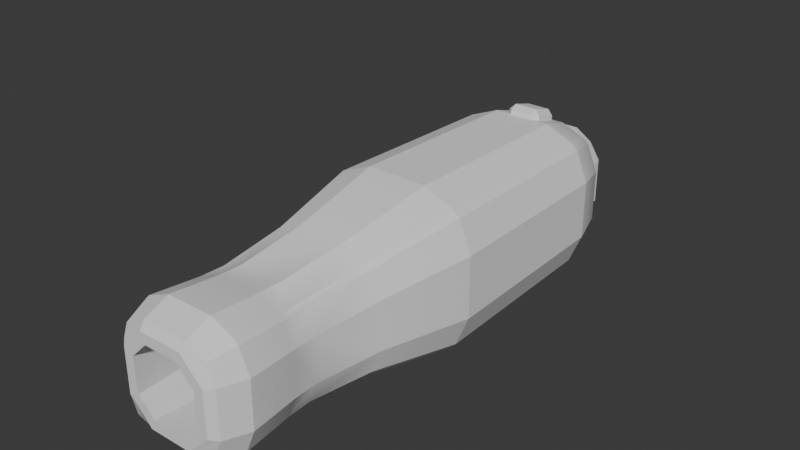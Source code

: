 # Source: cannonbody.blend  (saved by Blender 4.1.24; exported with 4.5.12 LTS)
import bpy
from mathutils import Matrix  # noqa: F401  (used for matrix-valued properties, if any)

bpy.ops.wm.read_factory_settings(use_empty=True)
scene = bpy.context.scene
scene.name = 'Scene'

# ---- collections
col_collection = bpy.data.collections.new('Collection'); scene.collection.children.link(col_collection)

# ---- world
world_world = bpy.data.worlds.new('World'); scene.world = world_world
world_world.use_nodes = True; world_world.node_tree.nodes.clear()
_N = world_world.node_tree.nodes; _L = world_world.node_tree.links
n0 = _N.new('ShaderNodeOutputWorld'); n0.name = 'World Output'; n0.location = (300, 300)
n1 = _N.new('ShaderNodeBackground'); n1.name = 'Background'; n1.location = (10, 300)
n1.inputs[0].default_value = (0.05088, 0.05088, 0.05088, 1.0)
_L.new(n1.outputs[0], n0.inputs[0])
n0.is_active_output = True
world_world.color = (0.05088, 0.05088, 0.05088)
world_world.use_sun_shadow = False
world_world.sun_shadow_jitter_overblur = 0.0

# ---- meshes
me_cube_002 = bpy.data.meshes.new('Cube.002')
me_cube_002.from_pydata([(2.595, -0.02092, 2.373), (3.093, -0.02092, 1.17), (2.373, -0.02092, 2.595), (1.17, -0.02092, 3.093), (2.595, -0.02092, -2.373), (3.093, -0.02092, -1.17), (2.373, -0.02092, -2.595), (1.17, -0.02092, -3.093), (-2.595, -0.02092, 2.373), (-3.093, -0.02092, 1.17), (-2.373, -0.02092, 2.595), (-1.17, -0.02092, 3.093), (-2.595, -0.02092, -2.373), (-3.093, -0.02092, -1.17), (-2.373, -0.02092, -2.595), (-1.17, -0.02092, -3.093), (-1.781, -8.936, -1.948), (-0.8783, -8.936, -2.322), (-0.8783, -9.839, -1.948), (-1.649, -9.897, -1.649), (-0.6855, -10.06, -1.298), (-1.297, -10.06, -0.6836), (-0.9472, -10.03, -1.062), (-1.948, -8.936, -1.781), (-1.948, -9.839, -0.8783), (-2.322, -8.936, -0.8783), (-1.297, -10.06, 0.6552), (-0.6741, -10.06, 1.278), (-0.8783, -9.839, 1.948), (-0.8783, -8.936, 2.322), (-1.781, -8.936, 1.948), (-1.632, -9.897, 1.56), (-1.948, -9.839, 0.8783), (-1.948, -8.936, 1.781), (-2.322, -8.936, 0.8783), (-0.8783, 9.839, -1.948), (-0.7494, 9.252, -1.981), (-1.591, 9.252, -1.591), (-1.471, 10.01, 1.437), (-1.981, 9.252, -0.7494), (-1.948, 9.839, -0.8783), (-0.8783, 10.01, -1.781), (-1.781, 10.01, -0.8783), (-0.8783, 10.38, -0.8783), (-1.591, 9.252, 1.591), (-0.7494, 9.252, 1.981), (-0.8783, 9.839, 1.948), (1.515, 9.839, 1.532), (-0.8783, 10.01, 1.781), (-0.8783, 10.38, 0.8783), (-1.781, 10.01, 0.8783), (-1.948, 9.839, 0.8783), (-1.981, 9.252, 0.7494), (0.8783, -9.839, -1.948), (0.8783, -8.936, -2.322), (1.781, -8.936, -1.948), (1.649, -9.897, -1.649), (1.948, -8.936, -1.781), (2.322, -8.936, -0.8783), (1.948, -9.839, -0.8783), (0.6561, -10.06, -1.298), (1.279, -10.06, -0.675), (1.781, -8.936, 1.948), (0.8783, -8.936, 2.322), (0.8783, -9.839, 1.948), (1.687, -9.865, 1.615), (0.6561, -10.06, 1.278), (1.279, -10.06, 0.6552), (1.948, -8.936, 1.781), (1.948, -9.839, 0.8783), (2.322, -8.936, 0.8783), (1.591, 9.252, -1.591), (0.7494, 9.252, -1.981), (0.8783, 9.839, -1.948), (-1.555, 9.839, 1.521), (0.8783, 10.01, -1.781), (0.8783, 10.38, -0.8783), (1.781, 10.01, -0.8783), (1.948, 9.839, -0.8783), (1.981, 9.252, -0.7494), (0.8783, 9.839, 1.948), (0.7494, 9.252, 1.981), (1.591, 9.252, 1.591), (1.432, 10.01, 1.449), (1.981, 9.252, 0.7494), (1.948, 9.839, 0.8783), (0.8783, 10.01, 1.781), (1.781, 10.01, 0.8783), (0.8783, 10.38, 0.8783), (1.116, 7.24, 2.95), (2.263, 7.24, -2.475), (-2.95, 7.24, 1.116), (-2.263, 7.24, 2.475), (-1.116, 7.24, -2.95), (-2.475, 7.24, -2.263), (2.475, 7.24, 2.263), (2.95, 7.24, -1.116), (-2.263, 7.24, -2.475), (-2.95, 7.24, -1.116), (-1.116, 7.24, 2.95), (-2.475, 7.24, 2.263), (1.116, 7.24, -2.95), (2.475, 7.24, -2.263), (2.263, 7.24, 2.475), (2.95, 7.24, 1.116), (-1.215, -10.03, -1.333), (-0.8318, -10.06, -1.679), (-1.678, -10.06, -0.8327), (-0.8318, -10.06, 1.659), (-1.678, -10.06, 0.8129), (0.8137, -10.06, -1.679), (1.66, -10.06, -0.8327), (1.66, -10.06, 0.8129), (0.8137, -10.06, 1.659), (-1.252, 8.906, -1.427), (-0.8925, 8.859, -1.751), (-1.731, 8.859, -0.9086), (-0.877, 8.86, 1.783), (-1.731, 8.859, 0.928), (0.9479, 8.859, -1.751), (1.802, 8.86, -0.8968), (1.802, 8.861, 0.928), (0.9479, 8.861, 1.783), (1.285, 1.35, -2.259), (-1.146, 1.349, -2.259), (2.413, 1.351, -1.13), (-1.62, 1.411, -1.831), (-1.125, 1.351, 2.408), (1.285, 1.352, 2.408), (-2.253, 1.349, -1.146), (-2.253, 1.35, 1.28), (2.413, 1.352, 1.28), (1.302, 5.264, -2.288), (2.444, 5.265, -1.146), (-1.136, 5.265, 2.435), (-2.278, 5.263, -1.162), (-1.157, 5.263, -2.288), (-1.637, 5.326, -1.855), (1.302, 5.266, 2.435), (-2.278, 5.264, 1.293), (2.444, 5.266, 1.293), (-1.05, -3.623, -2.054), (-1.479, -3.566, -1.666), (1.152, -3.62, 2.173), (-2.053, -3.622, 1.151), (2.174, -3.62, 1.151), (1.152, -3.622, -2.054), (2.174, -3.621, -1.032), (-1.031, -3.621, 2.173), (-2.053, -3.623, -1.046), (-0.8724, 7.725, 2.658), (-0.8724, 5.276, 2.706), (1.146, 7.725, 2.658), (1.146, 5.276, 2.706), (-2.563, 8.604, 0.9696), (-2.563, 8.604, -0.9696), (1.966, 8.604, -2.151), (2.151, 8.604, -1.966), (-1.966, 8.604, 2.151), (-2.151, 8.604, 1.966), (-2.151, 8.604, -1.966), (-0.9696, 8.604, 2.563), (0.9696, 8.604, -2.563), (2.563, 8.604, 0.9696), (2.151, 8.604, 1.966), (1.966, 8.604, 2.151), (-0.9696, 8.604, -2.563), (0.9696, 8.604, 2.563), (2.563, 8.604, -0.9696), (-1.966, 8.604, -2.151), (1.665, -7.166, 1.82), (1.82, -7.166, 1.665), (0.8208, -7.166, -2.17), (-0.8208, -7.166, -2.17), (-0.8208, -7.166, 2.17), (0.8208, -7.166, 2.17), (2.17, -7.166, 0.8208), (2.17, -7.166, -0.8208), (-1.665, -7.166, -1.82), (-2.17, -7.166, 0.8208), (-1.82, -7.166, 1.665), (1.82, -7.166, -1.665), (-1.82, -7.166, -1.665), (1.665, -7.166, -1.82), (-1.665, -7.166, 1.82), (-2.17, -7.166, -0.8208), (2.011, -3.595, 1.839), (-0.9068, -3.595, -2.397), (0.9068, -3.595, 2.397), (2.397, -3.595, -0.9068), (-1.839, -3.595, -2.011), (-2.011, -3.595, 1.839), (2.011, -3.595, -1.839), (-2.011, -3.595, -1.839), (-2.397, -3.595, -0.9068), (1.839, -3.595, 2.011), (0.9068, -3.595, -2.397), (-0.9068, -3.595, 2.397), (2.397, -3.595, 0.9068), (-2.397, -3.595, 0.9068), (1.839, -3.595, -2.011), (-1.839, -3.595, 2.011), (1.509, 9.839, -1.492), (1.426, 10.01, -1.409), (-1.517, 9.839, -1.474), (-1.433, 10.01, -1.391), (-2.139, -6.216, -0.8092), (-1.795, -6.216, -1.641), (1.795, -6.216, -1.641), (-1.795, -6.216, 1.641), (-1.641, -6.216, -1.795), (2.139, -6.216, -0.8092), (0.8092, -6.216, 2.139), (-0.8092, -6.216, -2.139), (1.795, -6.216, 1.641), (-1.641, -6.216, 1.795), (1.641, -6.216, -1.795), (-2.139, -6.216, 0.8092), (2.139, -6.216, 0.8092), (-0.8092, -6.216, 2.139), (0.8092, -6.216, -2.139), (1.641, -6.216, 1.795), (-0.6411, 7.233, 4.558), (-0.6411, 7.235, 4.555), (-0.6387, 7.232, 4.556), (-0.6409, 7.514, 5.514), (-0.6409, 7.51, 5.512), (-0.6378, 7.511, 5.515), (-0.6409, 8.331, 4.235), (-0.6378, 8.33, 4.232), (-0.6409, 8.327, 4.233), (-0.6411, 8.608, 5.189), (-0.6411, 8.607, 5.192), (-0.6387, 8.609, 5.191), (0.7012, 7.233, 4.558), (0.6988, 7.232, 4.556), (0.7012, 7.235, 4.555), (0.701, 7.51, 5.512), (0.701, 7.514, 5.514), (0.6979, 7.511, 5.515), (0.701, 8.331, 4.235), (0.701, 8.327, 4.233), (0.6979, 8.33, 4.232), (0.7012, 8.608, 5.189), (0.6988, 8.609, 5.191), (0.7012, 8.607, 5.192), (-0.4882, 7.375, 2.627), (-0.4882, 7.221, 2.903), (-0.7117, 7.436, 2.842), (-0.4882, 7.28, 3.109), (-0.4882, 7.556, 3.263), (-0.7117, 7.495, 3.048), (-0.4882, 8.273, 2.372), (-0.7117, 8.333, 2.587), (-0.4882, 8.548, 2.526), (-0.4882, 8.453, 3.008), (-0.4882, 8.607, 2.732), (-0.7117, 8.392, 2.793), (0.3922, 7.375, 2.627), (0.6156, 7.436, 2.842), (0.3922, 7.221, 2.903), (0.3922, 7.556, 3.263), (0.3922, 7.28, 3.109), (0.6156, 7.495, 3.048), (0.3922, 8.273, 2.372), (0.3922, 8.548, 2.526), (0.6156, 8.333, 2.587), (0.3922, 8.453, 3.008), (0.6156, 8.392, 2.793), (0.3922, 8.607, 2.732)], [], [(155, 154, 52, 39), (170, 62, 68, 171), (73, 35, 41, 75), (32, 109, 108, 28, 31), (173, 172, 54, 17), (64, 28, 108, 113), (50, 42, 40, 51), (46, 80, 86, 48), (156, 71, 157), (85, 78, 77, 87), (97, 14, 12, 94), (175, 174, 29, 63), (43, 49, 88, 76), (112, 111, 59, 69), (177, 176, 70, 58), (107, 109, 32, 24), (158, 44, 159), (18, 53, 110, 106), (16, 17, 18, 19), (23, 19, 24, 25), (28, 29, 30, 31), (32, 31, 33, 34), (53, 54, 55, 56), (57, 58, 59, 56), (62, 63, 64, 65), (68, 65, 69, 70), (23, 16, 19), (18, 106, 105, 19), (107, 24, 19, 105), (30, 33, 31), (55, 57, 56), (68, 62, 65), (173, 17, 16, 178), (155, 39, 37, 160), (34, 25, 24, 32), (161, 45, 44, 158), (179, 34, 33, 180), (49, 43, 42, 50), (39, 52, 51, 40), (72, 36, 35, 73), (43, 76, 75, 41), (45, 81, 80, 46), (88, 49, 48, 86), (84, 79, 78, 85), (76, 88, 87, 77), (162, 72, 71, 156), (177, 58, 57, 181), (175, 63, 62, 170), (163, 84, 82, 164), (58, 70, 69, 59), (17, 54, 53, 18), (63, 29, 28, 64), (178, 16, 23, 182), (198, 1, 0, 186), (89, 3, 2, 103), (96, 5, 4, 102), (196, 7, 6, 200), (91, 9, 8, 100), (197, 11, 10, 201), (194, 13, 12, 193), (93, 15, 14, 97), (201, 10, 8, 191), (96, 104, 1, 5), (89, 99, 11, 3), (200, 6, 4, 192), (93, 101, 7, 15), (103, 2, 0, 95), (194, 199, 9, 13), (165, 103, 95, 164), (166, 162, 101, 93), (167, 161, 99, 89), (168, 163, 104, 96), (166, 93, 97, 169), (154, 91, 100, 159), (168, 96, 102, 157), (167, 89, 103, 165), (1, 104, 95, 0), (7, 101, 90, 6), (11, 99, 92, 10), (13, 98, 94, 12), (10, 92, 100, 8), (169, 97, 94, 160), (6, 90, 102, 4), (13, 9, 91, 98), (136, 132, 119, 115), (65, 64, 113, 112, 69), (56, 59, 111, 110, 53), (20, 22, 105, 106), (22, 21, 107, 105), (26, 27, 108, 109), (61, 60, 110, 111), (21, 26, 109, 107), (67, 61, 111, 112), (60, 20, 106, 110), (27, 66, 113, 108), (66, 67, 112, 113), (115, 119, 120, 121, 122, 117, 118, 116, 114), (132, 133, 120, 119), (137, 136, 115, 114), (138, 134, 117, 122), (139, 135, 116, 118), (135, 137, 114, 116), (140, 138, 122, 121), (133, 140, 121, 120), (134, 139, 118, 117), (148, 144, 130, 127), (147, 145, 131, 125), (145, 143, 128, 131), (149, 142, 126, 129), (144, 149, 129, 130), (143, 148, 127, 128), (142, 141, 124, 126), (146, 147, 125, 123), (141, 146, 123, 124), (127, 130, 139, 134), (125, 131, 140, 133), (131, 128, 138, 140), (129, 126, 137, 135), (130, 129, 135, 139), (128, 127, 134, 138), (126, 124, 136, 137), (123, 125, 133, 132), (124, 123, 132, 136), (20, 60, 146, 141), (60, 61, 147, 146), (22, 20, 141, 142), (66, 27, 148, 143), (26, 21, 149, 144), (21, 22, 142, 149), (67, 66, 143, 145), (61, 67, 145, 147), (27, 26, 144, 148), (153, 151, 150, 152), (37, 169, 160), (81, 167, 165, 82), (79, 168, 157, 71), (52, 154, 159, 44), (36, 166, 169, 37), (79, 84, 163, 168), (81, 45, 161, 167), (36, 72, 162, 166), (82, 165, 164), (104, 163, 164, 95), (101, 162, 156, 90), (99, 161, 158, 92), (98, 155, 160, 94), (92, 158, 159, 100), (90, 156, 157, 102), (98, 91, 154, 155), (25, 34, 179, 185), (55, 183, 181, 57), (30, 184, 180, 33), (25, 185, 182, 23), (29, 174, 184, 30), (54, 172, 183, 55), (70, 176, 171, 68), (176, 218, 214, 171), (210, 178, 182, 207), (212, 175, 170, 221), (211, 177, 181, 208), (217, 179, 180, 209), (213, 173, 178, 210), (211, 218, 176, 177), (212, 219, 174, 175), (213, 220, 172, 173), (2, 195, 186, 0), (15, 7, 196, 187), (3, 11, 197, 188), (5, 1, 198, 189), (15, 187, 190, 14), (9, 199, 191, 8), (5, 189, 192, 4), (3, 188, 195, 2), (14, 190, 193, 12), (221, 170, 171, 214), (206, 217, 199, 194), (216, 200, 192, 208), (215, 201, 191, 209), (206, 194, 193, 207), (219, 197, 201, 215), (220, 196, 200, 216), (39, 40, 204, 37), (36, 37, 204, 35), (73, 202, 71, 72), (202, 78, 79, 71), (78, 202, 203, 77), (73, 75, 203, 202), (203, 75, 76), (77, 203, 76), (42, 43, 205), (41, 205, 43), (41, 35, 204, 205), (42, 205, 204, 40), (86, 83, 88), (87, 88, 83), (80, 47, 83, 86), (85, 87, 83, 47), (84, 85, 47, 82), (81, 82, 47, 80), (44, 45, 46, 74), (46, 48, 38, 74), (49, 38, 48), (50, 38, 49), (51, 74, 38, 50), (74, 51, 52, 44), (190, 210, 207, 193), (188, 212, 221, 195), (189, 211, 208, 192), (199, 217, 209, 191), (187, 213, 210, 190), (189, 198, 218, 211), (188, 197, 219, 212), (187, 196, 220, 213), (195, 221, 214, 186), (185, 179, 217, 206), (183, 216, 208, 181), (184, 215, 209, 180), (185, 206, 207, 182), (174, 219, 215, 184), (172, 220, 216, 183), (218, 198, 186, 214), (225, 226, 227), (231, 232, 233), (240, 241, 242), (222, 223, 224), (228, 229, 230), (234, 235, 236), (243, 244, 245), (237, 238, 239), (260, 262, 249, 247), (266, 268, 263, 259), (267, 255, 250, 261), (248, 251, 257, 253), (254, 256, 269, 265), (246, 247, 248), (249, 250, 251), (252, 253, 254), (255, 256, 257), (258, 259, 260), (261, 262, 263), (264, 265, 266), (267, 268, 269), (252, 246, 248, 253), (247, 249, 251, 248), (250, 255, 257, 251), (256, 254, 253, 257), (264, 252, 254, 265), (255, 267, 269, 256), (268, 266, 265, 269), (258, 264, 266, 259), (267, 261, 263, 268), (262, 260, 259, 263), (246, 258, 260, 247), (261, 250, 249, 262), (252, 264, 258, 246)])
me_cube_002.polygons.foreach_set('use_smooth', [1, 1, 1, 1, 1, 1, 1, 1, 1, 1, 1, 1, 1, 1, 1, 1, 1, 1, 1, 1, 1, 1, 1, 1, 1, 1, 1, 1, 1, 1, 1, 1, 1, 1, 1, 1, 1, 1, 1, 1, 1, 1, 1, 1, 1, 1, 1, 1, 1, 1, 1, 1, 1, 1, 1, 1, 1, 1, 1, 1, 1, 1, 1, 1, 1, 1, 1, 1, 1, 1, 1, 1, 1, 1, 1, 1, 1, 1, 1, 1, 1, 1, 1, 1, 1, 1, 1, 1, 1, 1, 1, 1, 1, 1, 1, 1, 1, 1, 1, 1, 1, 1, 1, 1, 1, 1, 1, 1, 1, 1, 1, 1, 1, 1, 1, 1, 1, 1, 1, 1, 1, 1, 1, 1, 1, 1, 1, 1, 1, 1, 1, 1, 1, 1, 1, 1, 1, 1, 1, 1, 1, 1, 1, 1, 1, 1, 1, 1, 1, 1, 1, 1, 1, 1, 1, 1, 1, 1, 1, 1, 1, 1, 1, 1, 1, 1, 1, 1, 1, 1, 1, 1, 1, 1, 1, 1, 1, 1, 1, 1, 1, 1, 1, 1, 1, 1, 1, 1, 1, 1, 1, 1, 1, 1, 1, 1, 1, 1, 1, 1, 1, 1, 1, 1, 1, 1, 1, 1, 1, 1, 1, 1, 1, 1, 1, 1, 1, 1, 1, 1, 1, 0, 0, 0, 0, 0, 0, 0, 0, 0, 0, 0, 0, 0, 0, 0, 0, 0, 0, 0, 0, 0, 0, 0, 0, 0, 0, 0, 0, 0, 0, 0, 0, 0, 0])
_k = set([(0, 1), (0, 2), (0, 95), (0, 186), (1, 5), (1, 104), (1, 198), (2, 3), (2, 103), (2, 195), (3, 11), (3, 89), (3, 188), (4, 5), (4, 6), (4, 102), (4, 192), (5, 96), (5, 189), (6, 7), (6, 90), (6, 200), (7, 15), (7, 101), (7, 196), (8, 9), (8, 10), (8, 100), (8, 191), (9, 13), (9, 91), (9, 199), (10, 11), (10, 92), (10, 201), (11, 99), (11, 197), (12, 13), (12, 14), (12, 94), (12, 193), (13, 98), (13, 194), (14, 15), (14, 97), (14, 190), (15, 93), (15, 187), (16, 17), (16, 19), (16, 23), (16, 178), (17, 18), (17, 54), (17, 173), (18, 19), (18, 53), (18, 106), (19, 23), (19, 24), (19, 105), (20, 22), (20, 60), (20, 106), (20, 141), (21, 22), (21, 26), (21, 107), (21, 149), (22, 105), (22, 142), (23, 25), (23, 182), (24, 25), (24, 32), (24, 107), (25, 34), (25, 185), (26, 27), (26, 144), (27, 66), (27, 148), (28, 29), (28, 31), (28, 64), (28, 108), (29, 30), (29, 63), (29, 174), (30, 31), (30, 33), (30, 184), (31, 32), (31, 33), (32, 34), (32, 109), (33, 34), (33, 180), (34, 179), (35, 36), (35, 41), (35, 73), (36, 37), (36, 72), (36, 166), (37, 39), (37, 160), (37, 169), (39, 40), (39, 52), (39, 155), (40, 42), (40, 51), (41, 43), (41, 75), (42, 43), (42, 50), (43, 49), (43, 76), (44, 45), (44, 52), (44, 158), (44, 159), (45, 46), (45, 81), (45, 161), (46, 48), (46, 80), (48, 49), (48, 86), (49, 50), (49, 88), (50, 51), (51, 52), (52, 154), (53, 54), (53, 56), (53, 110), (54, 55), (54, 172), (55, 56), (55, 57), (55, 183), (56, 57), (56, 59), (57, 58), (57, 181), (58, 59), (58, 70), (58, 177), (59, 69), (59, 111), (60, 61), (60, 146), (61, 67), (61, 147), (62, 63), (62, 65), (62, 68), (62, 170), (63, 64), (63, 175), (64, 65), (64, 113), (65, 68), (65, 69), (66, 67), (66, 143), (67, 145), (68, 70), (68, 171), (69, 70), (69, 112), (70, 176), (71, 72), (71, 79), (71, 156), (71, 157), (72, 73), (72, 162), (73, 75), (75, 76), (76, 77), (76, 88), (77, 78), (77, 87), (78, 79), (78, 85), (79, 84), (79, 168), (80, 81), (80, 86), (81, 82), (81, 167), (82, 84), (82, 164), (82, 165), (84, 85), (84, 163), (85, 87), (86, 88), (87, 88), (89, 99), (89, 103), (89, 167), (90, 101), (90, 102), (90, 156), (91, 98), (91, 100), (91, 154), (92, 99), (92, 100), (92, 158), (93, 97), (93, 101), (93, 166), (94, 97), (94, 98), (94, 160), (95, 103), (95, 104), (95, 164), (96, 102), (96, 104), (96, 168), (97, 169), (98, 155), (99, 161), (100, 159), (101, 162), (102, 157), (103, 165), (104, 163), (105, 106), (105, 107), (106, 110), (107, 109), (108, 109), (108, 113), (110, 111), (111, 112), (112, 113), (114, 115), (114, 116), (114, 137), (115, 119), (115, 136), (116, 118), (116, 135), (117, 118), (117, 122), (117, 134), (118, 139), (119, 120), (119, 132), (120, 121), (120, 133), (121, 122), (121, 140), (122, 138), (123, 124), (123, 125), (123, 132), (123, 146), (124, 126), (124, 136), (124, 141), (125, 131), (125, 133), (125, 147), (126, 129), (126, 137), (126, 142), (127, 128), (127, 130), (127, 134), (127, 148), (128, 131), (128, 138), (128, 143), (129, 130), (129, 135), (129, 149), (130, 139), (130, 144), (131, 140), (131, 145), (132, 133), (132, 136), (133, 140), (134, 138), (134, 139), (135, 137), (135, 139), (136, 137), (138, 140), (141, 142), (141, 146), (142, 149), (143, 145), (143, 148), (144, 148), (144, 149), (145, 147), (146, 147), (150, 151), (150, 152), (151, 153), (152, 153), (170, 221), (171, 214), (172, 220), (173, 213), (174, 219), (175, 212), (176, 218), (177, 211), (178, 210), (179, 217), (180, 209), (181, 208), (182, 207), (183, 216), (184, 215), (185, 206), (186, 214), (187, 213), (188, 212), (189, 211), (190, 210), (191, 209), (192, 208), (193, 207), (194, 206), (195, 221), (196, 220), (197, 219), (198, 218), (199, 217), (200, 216), (201, 215)])
me_cube_002.attributes.new('sharp_edge', 'BOOLEAN', 'EDGE').data.foreach_set('value', [ (min(e.vertices), max(e.vertices)) in _k for e in me_cube_002.edges])
_uv = me_cube_002.uv_layers.new(name='UVMap')
_uv.uv.foreach_set('vector', [0.4527, 0.2225, 0.5473, 0.2225, 0.5473, 0.2326, 0.4527, 0.2326, 0.634, 0.689, 0.634, 0.7326, 0.616, 0.7326, 0.616, 0.689, 0.2973, 0.5065, 0.2027, 0.5065, 0.2027, 0.5045, 0.2973, 0.5045, 0.5473, 0.006513, 0.5473, 0.004504, 0.5959, 0.004504, 0.6049, 0.006513, 0.599, 0.005816, 0.2027, 0.689, 0.2973, 0.689, 0.2973, 0.7326, 0.2027, 0.7326, 0.6049, 0.8277, 0.6049, 0.9223, 0.5959, 0.9223, 0.5959, 0.8277, 0.5473, 0.2746, 0.4527, 0.2746, 0.4527, 0.2636, 0.5473, 0.2636, 0.6049, 0.3277, 0.6049, 0.4223, 0.5959, 0.4223, 0.5959, 0.3277, 0.366, 0.5275, 0.384, 0.5174, 0.384, 0.5275, 0.5473, 0.4864, 0.4527, 0.4864, 0.4527, 0.4754, 0.5473, 0.4754, 0.1541, 0.5403, 0.1541, 0.6382, 0.1451, 0.6382, 0.1451, 0.5403, 0.7027, 0.689, 0.7973, 0.689, 0.7973, 0.7326, 0.7027, 0.7326, 0.4527, 0.3277, 0.5473, 0.3277, 0.5473, 0.4223, 0.4527, 0.4223, 0.5473, 0.7746, 0.4527, 0.7746, 0.4527, 0.7636, 0.5473, 0.7636, 0.4527, 0.689, 0.5473, 0.689, 0.5473, 0.7326, 0.4527, 0.7326, 0.4527, 0.004504, 0.5473, 0.004504, 0.5473, 0.006513, 0.4527, 0.006513, 0.6049, 0.2225, 0.5959, 0.2326, 0.5959, 0.2225, 0.2027, 0.7435, 0.2973, 0.7435, 0.2973, 0.7455, 0.2027, 0.7455, 0.1541, 0.7326, 0.2027, 0.7326, 0.2027, 0.7435, 0.151, 0.7442, 0.1451, 0.739, 0.1715, 0.7442, 0.1451, 0.7435, 0.125, 0.739, 0.6049, 0.006513, 0.625, 0.01102, 0.6049, 0.01102, 0.5785, 0.005816, 0.5473, 0.006513, 0.599, 0.005816, 0.5959, 0.01739, 0.5473, 0.01739, 0.2973, 0.739, 0.2973, 0.7326, 0.3258, 0.7326, 0.3258, 0.739, 0.3549, 0.739, 0.375, 0.739, 0.3549, 0.7435, 0.3285, 0.7442, 0.625, 0.7992, 0.625, 0.8277, 0.6049, 0.8277, 0.5901, 0.7992, 0.5758, 0.739, 0.5758, 0.7817, 0.5473, 0.7636, 0.5473, 0.739, 0.1451, 0.7326, 0.1541, 0.7326, 0.1715, 0.7442, 0.2027, 0.7435, 0.2027, 0.7455, 0.151, 0.7396, 0.151, 0.7442, 0.1541, 0.7455, 0.1451, 0.7435, 0.1715, 0.7442, 0.151, 0.7396, 0.6049, 0.01739, 0.5959, 0.01739, 0.5785, 0.005816, 0.3459, 0.739, 0.3549, 0.739, 0.349, 0.7442, 0.5959, 0.7701, 0.6049, 0.7791, 0.599, 0.7965, 0.2027, 0.689, 0.2027, 0.7326, 0.1541, 0.7326, 0.1541, 0.689, 0.125, 0.5275, 0.125, 0.5174, 0.1451, 0.5174, 0.1451, 0.5275, 0.5473, 0.01739, 0.4527, 0.01739, 0.4527, 0.006513, 0.5473, 0.006513, 0.625, 0.2225, 0.625, 0.2326, 0.6049, 0.2326, 0.6049, 0.2225, 0.5473, 0.06105, 0.5473, 0.01739, 0.5959, 0.01739, 0.5959, 0.06105, 0.5473, 0.3277, 0.4527, 0.3277, 0.4527, 0.2746, 0.5473, 0.2746, 0.4527, 0.2326, 0.5473, 0.2326, 0.5473, 0.2636, 0.4527, 0.2636, 0.2973, 0.5174, 0.2027, 0.5174, 0.2027, 0.5065, 0.2973, 0.5065, 0.2027, 0.5, 0.2973, 0.5, 0.2973, 0.5045, 0.2027, 0.5045, 0.625, 0.3277, 0.625, 0.4223, 0.6049, 0.4223, 0.6049, 0.3277, 0.5473, 0.4223, 0.5473, 0.3277, 0.5959, 0.3277, 0.5959, 0.4223, 0.5473, 0.5174, 0.4527, 0.5174, 0.4527, 0.4864, 0.5473, 0.4864, 0.4527, 0.4223, 0.5473, 0.4223, 0.5473, 0.4754, 0.4527, 0.4754, 0.2973, 0.5275, 0.2973, 0.5174, 0.366, 0.5174, 0.366, 0.5275, 0.4527, 0.689, 0.4527, 0.7326, 0.384, 0.7326, 0.384, 0.689, 0.7027, 0.689, 0.7027, 0.7326, 0.634, 0.7326, 0.634, 0.689, 0.5473, 0.5275, 0.5473, 0.5174, 0.616, 0.5174, 0.616, 0.5275, 0.4527, 0.7326, 0.5473, 0.7326, 0.5473, 0.7636, 0.4527, 0.7636, 0.2027, 0.7326, 0.2973, 0.7326, 0.2973, 0.7435, 0.2027, 0.7435, 0.625, 0.8277, 0.625, 0.9223, 0.6049, 0.9223, 0.6049, 0.8277, 0.1541, 0.689, 0.1541, 0.7326, 0.1451, 0.7326, 0.1451, 0.689, 0.5473, 0.6636, 0.5473, 0.6382, 0.616, 0.6382, 0.616, 0.6636, 0.7027, 0.5403, 0.7027, 0.6382, 0.634, 0.6382, 0.634, 0.5403, 0.4527, 0.5403, 0.4527, 0.6382, 0.384, 0.6382, 0.384, 0.5403, 0.2973, 0.6636, 0.2973, 0.6382, 0.366, 0.6382, 0.366, 0.6636, 0.5473, 0.2097, 0.5473, 0.1118, 0.5959, 0.1118, 0.5959, 0.2097, 0.625, 0.08641, 0.625, 0.1118, 0.6049, 0.1118, 0.6049, 0.08641, 0.125, 0.6636, 0.125, 0.6382, 0.1451, 0.6382, 0.1451, 0.6636, 0.2027, 0.5403, 0.2027, 0.6382, 0.1541, 0.6382, 0.1541, 0.5403, 0.6049, 0.08641, 0.6049, 0.1118, 0.5959, 0.1118, 0.5959, 0.08641, 0.4527, 0.5403, 0.5473, 0.5403, 0.5473, 0.6382, 0.4527, 0.6382, 0.7027, 0.5403, 0.7973, 0.5403, 0.7973, 0.6382, 0.7027, 0.6382, 0.366, 0.6636, 0.366, 0.6382, 0.384, 0.6382, 0.384, 0.6636, 0.2027, 0.5403, 0.2973, 0.5403, 0.2973, 0.6382, 0.2027, 0.6382, 0.634, 0.5403, 0.634, 0.6382, 0.616, 0.6382, 0.616, 0.5403, 0.4527, 0.08641, 0.5473, 0.08641, 0.5473, 0.1118, 0.4527, 0.1118, 0.634, 0.5275, 0.634, 0.5403, 0.616, 0.5403, 0.616, 0.5275, 0.2027, 0.5275, 0.2973, 0.5275, 0.2973, 0.5403, 0.2027, 0.5403, 0.7027, 0.5275, 0.7973, 0.5275, 0.7973, 0.5403, 0.7027, 0.5403, 0.4527, 0.5275, 0.5473, 0.5275, 0.5473, 0.5403, 0.4527, 0.5403, 0.2027, 0.5275, 0.2027, 0.5403, 0.1541, 0.5403, 0.1541, 0.5275, 0.5473, 0.2225, 0.5473, 0.2097, 0.5959, 0.2097, 0.5959, 0.2225, 0.4527, 0.5275, 0.4527, 0.5403, 0.384, 0.5403, 0.384, 0.5275, 0.7027, 0.5275, 0.7027, 0.5403, 0.634, 0.5403, 0.634, 0.5275, 0.5473, 0.6382, 0.5473, 0.5403, 0.616, 0.5403, 0.616, 0.6382, 0.2973, 0.6382, 0.2973, 0.5403, 0.366, 0.5403, 0.366, 0.6382, 0.625, 0.1118, 0.625, 0.2097, 0.6049, 0.2097, 0.6049, 0.1118, 0.125, 0.6382, 0.125, 0.5403, 0.1451, 0.5403, 0.1451, 0.6382, 0.6049, 0.1118, 0.6049, 0.2097, 0.5959, 0.2097, 0.5959, 0.1118, 0.1541, 0.5275, 0.1541, 0.5403, 0.1451, 0.5403, 0.1451, 0.5275, 0.366, 0.6382, 0.366, 0.5403, 0.384, 0.5403, 0.384, 0.6382, 0.4527, 0.1118, 0.5473, 0.1118, 0.5473, 0.2097, 0.4527, 0.2097, 0.255, 0.6788, 0.3343, 0.7278, 0.3343, 0.7278, 0.255, 0.6788, 0.5758, 0.7817, 0.6049, 0.8277, 0.5959, 0.8277, 0.5473, 0.7746, 0.5473, 0.7636, 0.3285, 0.7442, 0.3549, 0.7435, 0.4527, 0.7746, 0.2973, 0.7455, 0.2973, 0.7435, 0.255, 0.6788, 0.2797, 0.5772, 0.151, 0.7396, 0.2027, 0.7455, 0.2797, 0.5772, 0.4001, 0.2582, 0.4527, 0.004504, 0.151, 0.7396, 0.5291, 0.2298, 0.5671, 0.7375, 0.5959, 0.9223, 0.5473, 0.004504, 0.4385, 0.7492, 0.3343, 0.7278, 0.2973, 0.7455, 0.4527, 0.7746, 0.4001, 0.2582, 0.5291, 0.2298, 0.5473, 0.004504, 0.4527, 0.004504, 0.5309, 0.7609, 0.4385, 0.7492, 0.4527, 0.7746, 0.5473, 0.7746, 0.3343, 0.7278, 0.255, 0.6788, 0.2027, 0.7455, 0.2973, 0.7455, 0.5671, 0.7375, 0.5676, 0.7924, 0.5959, 0.8277, 0.5959, 0.9223, 0.5676, 0.7924, 0.5309, 0.7609, 0.5473, 0.7746, 0.5959, 0.8277, 0.255, 0.6788, 0.3343, 0.7278, 0.4385, 0.7492, 0.5309, 0.7609, 0.5676, 0.7924, 0.5671, 0.7375, 0.5291, 0.2298, 0.4001, 0.2582, 0.2797, 0.5772, 0.3343, 0.7278, 0.4385, 0.7492, 0.4385, 0.7492, 0.3343, 0.7278, 0.2797, 0.5772, 0.255, 0.6788, 0.255, 0.6788, 0.2797, 0.5772, 0.5676, 0.7924, 0.5671, 0.7375, 0.5671, 0.7375, 0.5676, 0.7924, 0.5291, 0.2298, 0.4001, 0.2582, 0.4001, 0.2582, 0.5291, 0.2298, 0.4001, 0.2582, 0.2797, 0.5772, 0.2797, 0.5772, 0.4001, 0.2582, 0.5309, 0.7609, 0.5676, 0.7924, 0.5676, 0.7924, 0.5309, 0.7609, 0.4385, 0.7492, 0.5309, 0.7609, 0.5309, 0.7609, 0.4385, 0.7492, 0.5671, 0.7375, 0.5291, 0.2298, 0.5291, 0.2298, 0.5671, 0.7375, 0.5671, 0.7375, 0.5291, 0.2298, 0.5291, 0.2298, 0.5671, 0.7375, 0.4385, 0.7492, 0.5309, 0.7609, 0.5309, 0.7609, 0.4385, 0.7492, 0.5309, 0.7609, 0.5676, 0.7924, 0.5676, 0.7924, 0.5309, 0.7609, 0.4001, 0.2582, 0.2797, 0.5772, 0.2797, 0.5772, 0.4001, 0.2582, 0.5291, 0.2298, 0.4001, 0.2582, 0.4001, 0.2582, 0.5291, 0.2298, 0.5676, 0.7924, 0.5671, 0.7375, 0.5671, 0.7375, 0.5676, 0.7924, 0.2797, 0.5772, 0.255, 0.6788, 0.255, 0.6788, 0.2797, 0.5772, 0.3343, 0.7278, 0.4385, 0.7492, 0.4385, 0.7492, 0.3343, 0.7278, 0.255, 0.6788, 0.3343, 0.7278, 0.3343, 0.7278, 0.255, 0.6788, 0.5671, 0.7375, 0.5291, 0.2298, 0.5291, 0.2298, 0.5671, 0.7375, 0.4385, 0.7492, 0.5309, 0.7609, 0.5309, 0.7609, 0.4385, 0.7492, 0.5309, 0.7609, 0.5676, 0.7924, 0.5676, 0.7924, 0.5309, 0.7609, 0.4001, 0.2582, 0.2797, 0.5772, 0.2797, 0.5772, 0.4001, 0.2582, 0.5291, 0.2298, 0.4001, 0.2582, 0.4001, 0.2582, 0.5291, 0.2298, 0.5676, 0.7924, 0.5671, 0.7375, 0.5671, 0.7375, 0.5676, 0.7924, 0.2797, 0.5772, 0.255, 0.6788, 0.255, 0.6788, 0.2797, 0.5772, 0.3343, 0.7278, 0.4385, 0.7492, 0.4385, 0.7492, 0.3343, 0.7278, 0.255, 0.6788, 0.3343, 0.7278, 0.3343, 0.7278, 0.255, 0.6788, 0.255, 0.6788, 0.3343, 0.7278, 0.3343, 0.7278, 0.255, 0.6788, 0.3343, 0.7278, 0.4385, 0.7492, 0.4385, 0.7492, 0.3343, 0.7278, 0.2797, 0.5772, 0.255, 0.6788, 0.255, 0.6788, 0.2797, 0.5772, 0.5676, 0.7924, 0.5671, 0.7375, 0.5671, 0.7375, 0.5676, 0.7924, 0.5291, 0.2298, 0.4001, 0.2582, 0.4001, 0.2582, 0.5291, 0.2298, 0.4001, 0.2582, 0.2797, 0.5772, 0.2797, 0.5772, 0.4001, 0.2582, 0.5309, 0.7609, 0.5676, 0.7924, 0.5676, 0.7924, 0.5309, 0.7609, 0.4385, 0.7492, 0.5309, 0.7609, 0.5309, 0.7609, 0.4385, 0.7492, 0.5671, 0.7375, 0.5291, 0.2298, 0.5291, 0.2298, 0.5671, 0.7375, 0.625, 0.5, 0.875, 0.5, 0.875, 0.75, 0.625, 0.75, 0.1541, 0.5174, 0.1541, 0.5275, 0.1451, 0.5275, 0.7027, 0.5174, 0.7027, 0.5275, 0.634, 0.5275, 0.634, 0.5174, 0.4527, 0.5174, 0.4527, 0.5275, 0.384, 0.5275, 0.384, 0.5174, 0.5473, 0.2326, 0.5473, 0.2225, 0.5959, 0.2225, 0.5959, 0.2326, 0.2027, 0.5174, 0.2027, 0.5275, 0.1541, 0.5275, 0.1541, 0.5174, 0.4527, 0.5174, 0.5473, 0.5174, 0.5473, 0.5275, 0.4527, 0.5275, 0.7027, 0.5174, 0.7973, 0.5174, 0.7973, 0.5275, 0.7027, 0.5275, 0.2027, 0.5174, 0.2973, 0.5174, 0.2973, 0.5275, 0.2027, 0.5275, 0.634, 0.5174, 0.634, 0.5275, 0.616, 0.5275, 0.5473, 0.5403, 0.5473, 0.5275, 0.616, 0.5275, 0.616, 0.5403, 0.2973, 0.5403, 0.2973, 0.5275, 0.366, 0.5275, 0.366, 0.5403, 0.625, 0.2097, 0.625, 0.2225, 0.6049, 0.2225, 0.6049, 0.2097, 0.125, 0.5403, 0.125, 0.5275, 0.1451, 0.5275, 0.1451, 0.5403, 0.6049, 0.2097, 0.6049, 0.2225, 0.5959, 0.2225, 0.5959, 0.2097, 0.366, 0.5403, 0.366, 0.5275, 0.384, 0.5275, 0.384, 0.5403, 0.4527, 0.2097, 0.5473, 0.2097, 0.5473, 0.2225, 0.4527, 0.2225, 0.4527, 0.01739, 0.5473, 0.01739, 0.5473, 0.06105, 0.4527, 0.06105, 0.366, 0.7326, 0.366, 0.689, 0.384, 0.689, 0.384, 0.7326, 0.6049, 0.01739, 0.6049, 0.06105, 0.5959, 0.06105, 0.5959, 0.01739, 0.125, 0.7326, 0.125, 0.689, 0.1451, 0.689, 0.1451, 0.7326, 0.625, 0.01739, 0.625, 0.06105, 0.6049, 0.06105, 0.6049, 0.01739, 0.2973, 0.7326, 0.2973, 0.689, 0.366, 0.689, 0.366, 0.7326, 0.5473, 0.7326, 0.5473, 0.689, 0.616, 0.689, 0.616, 0.7326, 0.5473, 0.689, 0.5473, 0.679, 0.616, 0.679, 0.616, 0.689, 0.1541, 0.679, 0.1541, 0.689, 0.1451, 0.689, 0.1451, 0.679, 0.7027, 0.679, 0.7027, 0.689, 0.634, 0.689, 0.634, 0.679, 0.4527, 0.679, 0.4527, 0.689, 0.384, 0.689, 0.384, 0.679, 0.5473, 0.07095, 0.5473, 0.06105, 0.5959, 0.06105, 0.5959, 0.07095, 0.2027, 0.679, 0.2027, 0.689, 0.1541, 0.689, 0.1541, 0.679, 0.4527, 0.679, 0.5473, 0.679, 0.5473, 0.689, 0.4527, 0.689, 0.7027, 0.679, 0.7973, 0.679, 0.7973, 0.689, 0.7027, 0.689, 0.2027, 0.679, 0.2973, 0.679, 0.2973, 0.689, 0.2027, 0.689, 0.634, 0.6382, 0.634, 0.6636, 0.616, 0.6636, 0.616, 0.6382, 0.2027, 0.6382, 0.2973, 0.6382, 0.2973, 0.6636, 0.2027, 0.6636, 0.7027, 0.6382, 0.7973, 0.6382, 0.7973, 0.6636, 0.7027, 0.6636, 0.4527, 0.6382, 0.5473, 0.6382, 0.5473, 0.6636, 0.4527, 0.6636, 0.2027, 0.6382, 0.2027, 0.6636, 0.1541, 0.6636, 0.1541, 0.6382, 0.5473, 0.1118, 0.5473, 0.08641, 0.5959, 0.08641, 0.5959, 0.1118, 0.4527, 0.6382, 0.4527, 0.6636, 0.384, 0.6636, 0.384, 0.6382, 0.7027, 0.6382, 0.7027, 0.6636, 0.634, 0.6636, 0.634, 0.6382, 0.1541, 0.6382, 0.1541, 0.6636, 0.1451, 0.6636, 0.1451, 0.6382, 0.634, 0.679, 0.634, 0.689, 0.616, 0.689, 0.616, 0.679, 0.4527, 0.07095, 0.5473, 0.07095, 0.5473, 0.08641, 0.4527, 0.08641, 0.366, 0.679, 0.366, 0.6636, 0.384, 0.6636, 0.384, 0.679, 0.6049, 0.07095, 0.6049, 0.08641, 0.5959, 0.08641, 0.5959, 0.07095, 0.125, 0.679, 0.125, 0.6636, 0.1451, 0.6636, 0.1451, 0.679, 0.625, 0.07095, 0.625, 0.08641, 0.6049, 0.08641, 0.6049, 0.07095, 0.2973, 0.679, 0.2973, 0.6636, 0.366, 0.6636, 0.366, 0.679, 0.125, 0.5174, 0.4527, 0.2636, 0.0, 0.0, 0.1451, 0.5174, 0.2027, 0.5174, 0.1541, 0.5174, 0.0, 0.0, 0.2027, 0.5065, 0.2973, 0.5065, 0.0, 0.0, 0.366, 0.5174, 0.2973, 0.5174, 0.0, 0.0, 0.4527, 0.4864, 0.4527, 0.5174, 0.366, 0.5174, 0.4527, 0.4864, 0.0, 0.0, 0.0, 0.0, 0.4527, 0.4754, 0.2973, 0.5065, 0.2973, 0.5045, 0.0, 0.0, 0.0, 0.0, 0.0, 0.0, 0.2973, 0.5045, 0.2973, 0.5, 0.4527, 0.4754, 0.0, 0.0, 0.4527, 0.4223, 0.4527, 0.2746, 0.4527, 0.3277, 0.0, 0.0, 0.2027, 0.5045, 0.0, 0.0, 0.4527, 0.3277, 0.2027, 0.5045, 0.2027, 0.5065, 0.0, 0.0, 0.0, 0.0, 0.4527, 0.2746, 0.0, 0.0, 0.0, 0.0, 0.4527, 0.2636, 0.5959, 0.4223, 0.0, 0.0, 0.5473, 0.4223, 0.5473, 0.4754, 0.5473, 0.4223, 0.0, 0.0, 0.6049, 0.4223, 0.0, 0.0, 0.0, 0.0, 0.5959, 0.4223, 0.5473, 0.4864, 0.5473, 0.4754, 0.0, 0.0, 0.0, 0.0, 0.5473, 0.5174, 0.5473, 0.4864, 0.0, 0.0, 0.616, 0.5174, 0.7027, 0.5174, 0.634, 0.5174, 0.0, 0.0, 0.6049, 0.4223, 0.6049, 0.2326, 0.625, 0.3277, 0.6049, 0.3277, 0.0, 0.0, 0.6049, 0.3277, 0.5959, 0.3277, 0.0, 0.0, 0.0, 0.0, 0.5473, 0.3277, 0.0, 0.0, 0.5959, 0.3277, 0.5473, 0.2746, 0.0, 0.0, 0.5473, 0.3277, 0.5473, 0.2636, 0.0, 0.0, 0.0, 0.0, 0.5473, 0.2746, 0.0, 0.0, 0.5473, 0.2636, 0.5473, 0.2326, 0.6049, 0.2326, 0.1541, 0.6636, 0.1541, 0.679, 0.1451, 0.679, 0.1451, 0.6636, 0.7027, 0.6636, 0.7027, 0.679, 0.634, 0.679, 0.634, 0.6636, 0.4527, 0.6636, 0.4527, 0.679, 0.384, 0.679, 0.384, 0.6636, 0.5473, 0.08641, 0.5473, 0.07095, 0.5959, 0.07095, 0.5959, 0.08641, 0.2027, 0.6636, 0.2027, 0.679, 0.1541, 0.679, 0.1541, 0.6636, 0.4527, 0.6636, 0.5473, 0.6636, 0.5473, 0.679, 0.4527, 0.679, 0.7027, 0.6636, 0.7973, 0.6636, 0.7973, 0.679, 0.7027, 0.679, 0.2027, 0.6636, 0.2973, 0.6636, 0.2973, 0.679, 0.2027, 0.679, 0.634, 0.6636, 0.634, 0.679, 0.616, 0.679, 0.616, 0.6636, 0.4527, 0.06105, 0.5473, 0.06105, 0.5473, 0.07095, 0.4527, 0.07095, 0.366, 0.689, 0.366, 0.679, 0.384, 0.679, 0.384, 0.689, 0.6049, 0.06105, 0.6049, 0.07095, 0.5959, 0.07095, 0.5959, 0.06105, 0.125, 0.689, 0.125, 0.679, 0.1451, 0.679, 0.1451, 0.689, 0.625, 0.06105, 0.625, 0.07095, 0.6049, 0.07095, 0.6049, 0.06105, 0.2973, 0.689, 0.2973, 0.679, 0.366, 0.679, 0.366, 0.689, 0.5473, 0.679, 0.5473, 0.6636, 0.616, 0.6636, 0.616, 0.679, 0.5719, 0.04942, 0.5714, 0.04901, 0.5719, 0.04901, 0.5716, 0.2944, 0.5719, 0.2944, 0.5719, 0.2947, 0.3306, 0.5492, 0.3306, 0.5496, 0.3302, 0.5492, 0.1694, 0.701, 0.1694, 0.7007, 0.1697, 0.701, 0.1694, 0.5492, 0.1698, 0.5492, 0.1694, 0.5496, 0.3306, 0.701, 0.3303, 0.701, 0.3306, 0.7007, 0.5716, 0.4556, 0.5719, 0.4553, 0.5719, 0.4556, 0.5714, 0.701, 0.5719, 0.7006, 0.5719, 0.701, 0.4595, 0.7921, 0.5405, 0.7921, 0.5405, 0.9579, 0.4595, 0.9579, 0.4595, 0.5405, 0.5405, 0.5405, 0.5405, 0.7095, 0.4595, 0.7095, 0.6671, 0.5405, 0.8329, 0.5405, 0.8329, 0.7095, 0.6671, 0.7095, 0.4595, 0.0405, 0.5405, 0.0405, 0.5405, 0.2095, 0.4595, 0.2095, 0.4595, 0.2921, 0.5405, 0.2921, 0.5405, 0.4579, 0.4595, 0.4579, 0.1671, 0.7095, 0.1671, 0.75, 0.125, 0.7095, 0.5405, 0.0, 0.625, 0.0405, 0.5405, 0.0405, 0.1671, 0.5405, 0.125, 0.5405, 0.1671, 0.5, 0.625, 0.2921, 0.5405, 0.2921, 0.5405, 0.25, 0.3329, 0.7095, 0.375, 0.7095, 0.3329, 0.75, 0.625, 0.7095, 0.5405, 0.75, 0.5405, 0.7095, 0.3329, 0.5405, 0.3329, 0.5, 0.375, 0.5405, 0.625, 0.4579, 0.5405, 0.5, 0.5405, 0.4579, 0.1671, 0.5405, 0.1671, 0.7095, 0.125, 0.7095, 0.125, 0.5405, 0.4595, 0.0, 0.5405, 0.0, 0.5405, 0.0405, 0.4595, 0.0405, 0.625, 0.0405, 0.625, 0.2095, 0.5405, 0.2095, 0.5405, 0.0405, 0.5405, 0.2921, 0.4595, 0.2921, 0.4595, 0.2095, 0.5405, 0.2095, 0.3329, 0.5405, 0.1671, 0.5405, 0.1671, 0.5, 0.3329, 0.5, 0.625, 0.2921, 0.625, 0.4579, 0.5405, 0.4579, 0.5405, 0.2921, 0.5405, 0.5405, 0.4595, 0.5405, 0.4595, 0.4579, 0.5405, 0.4579, 0.3329, 0.7095, 0.3329, 0.5405, 0.4595, 0.5405, 0.4595, 0.7095, 0.6671, 0.5405, 0.6671, 0.7095, 0.5405, 0.7095, 0.5405, 0.5405, 0.5405, 0.7921, 0.4595, 0.7921, 0.4595, 0.7095, 0.5405, 0.7095, 0.1671, 0.7095, 0.3329, 0.7095, 0.3329, 0.75, 0.1671, 0.75, 0.625, 0.7921, 0.625, 0.9579, 0.5405, 0.9579, 0.5405, 0.7921, 0.1671, 0.5405, 0.3329, 0.5405, 0.3329, 0.7095, 0.1671, 0.7095])
me_cube_002.update()
me_cube_002.normals_split_custom_set([tuple(v) for v in zip(*[iter([-0.8883, 0.4592, 0.0, -0.8883, 0.4592, 0.0, -0.7436, 0.6687, 0.0, -0.7436, 0.6687, 0.0, 0.6925, 0.2057, 0.6914, 0.7038, 0.09708, 0.7038, 0.7038, 0.09708, 0.7038, 0.6918, 0.2057, 0.6921, -7.194e-08, 0.7071, -0.7071, -7.194e-08, 0.7071, -0.7071, -7.194e-08, 0.7071, -0.7071, -7.194e-08, 0.7071, -0.7071, -0.313, -0.8967, 0.313, -0.313, -0.8967, 0.313, -0.313, -0.8967, 0.313, -0.313, -0.8967, 0.313, -0.313, -0.8967, 0.313, 0.004385, 0.1802, -0.9836, -0.004386, 0.1802, -0.9836, 0.0, 0.08557, -0.9963, 0.0, 0.08557, -0.9963, -4.814e-08, -0.795, 0.6066, -4.814e-08, -0.795, 0.6066, -4.814e-08, -0.795, 0.6066, -4.814e-08, -0.795, 0.6066, -0.7071, 0.7071, 4.643e-08, -0.7071, 0.7071, 4.643e-08, -0.7071, 0.7071, 4.643e-08, -0.7071, 0.7071, 4.643e-08, 7.194e-08, 0.7071, 0.7071, 7.194e-08, 0.7071, 0.7071, 7.194e-08, 0.7071, 0.7071, 7.194e-08, 0.7071, 0.7071, 0.6028, 0.5227, -0.6028, 0.4947, 0.7145, -0.4947, 0.6028, 0.5227, -0.6028, 0.7071, 0.7071, -1.555e-09, 0.7071, 0.7071, -1.555e-09, 0.7071, 0.7071, -1.555e-09, 0.7071, 0.7071, -1.555e-09, -0.7069, 0.02232, -0.7069, -0.7069, 0.02232, -0.7069, -0.7069, 0.02232, -0.7069, -0.7069, 0.02232, -0.7069, -0.004385, 0.1802, 0.9836, 0.004385, 0.1802, 0.9836, 0.0, 0.08557, 0.9963, 0.0, 0.08557, 0.9963, 0.0, 1.0, 0.0, 0.0, 1.0, 0.0, 0.0, 1.0, 0.0, 0.0, 1.0, 0.0, 0.6077, -0.7941, 3.113e-08, 0.6077, -0.7941, 3.113e-08, 0.6077, -0.7941, 3.113e-08, 0.6077, -0.7941, 3.113e-08, 0.9836, 0.1802, 0.004385, 0.9836, 0.1802, -0.004386, 0.9963, 0.08557, 0.0, 0.9963, 0.08557, 0.0, -0.6325, -0.7746, -3.24e-08, -0.6325, -0.7746, -3.24e-08, -0.6325, -0.7746, -3.24e-08, -0.6325, -0.7746, -3.24e-08, -0.6028, 0.5227, 0.6028, -0.4947, 0.7145, 0.4947, -0.6028, 0.5227, 0.6028, 5.029e-08, -0.7736, -0.6337, 5.029e-08, -0.7736, -0.6337, 5.029e-08, -0.7736, -0.6337, 5.029e-08, -0.7736, -0.6337, -0.3408, -0.3408, -0.8762, -0.3408, -0.3408, -0.8762, -0.3408, -0.3408, -0.8762, -0.3408, -0.3408, -0.8762, -0.8762, -0.3408, -0.3408, -0.8762, -0.3408, -0.3408, -0.8762, -0.3408, -0.3408, -0.8762, -0.3408, -0.3408, -0.3764, -0.3764, 0.8465, -0.3764, -0.3764, 0.8465, -0.3764, -0.3764, 0.8465, -0.3764, -0.3764, 0.8465, -0.8597, -0.3612, 0.3612, -0.8597, -0.3612, 0.3612, -0.8597, -0.3612, 0.3612, -0.8597, -0.3612, 0.3612, 0.3408, -0.3408, -0.8762, 0.3408, -0.3408, -0.8762, 0.3408, -0.3408, -0.8762, 0.3408, -0.3408, -0.8762, 0.8762, -0.3408, -0.3408, 0.8762, -0.3408, -0.3408, 0.8762, -0.3408, -0.3408, 0.8762, -0.3408, -0.3408, 0.3526, -0.3526, 0.8668, 0.3526, -0.3526, 0.8668, 0.3526, -0.3526, 0.8668, 0.3526, -0.3526, 0.8668, 0.8803, -0.3355, 0.3355, 0.8803, -0.3355, 0.3355, 0.8803, -0.3355, 0.3355, 0.8803, -0.3355, 0.3355, -0.6739, -0.3029, -0.6739, -0.6739, -0.3029, -0.6739, -0.6739, -0.3029, -0.6739, -0.1942, -0.9043, -0.3802, -0.1942, -0.9043, -0.3802, -0.1942, -0.9043, -0.3802, -0.1942, -0.9043, -0.3802, -0.3536, -0.9148, -0.1952, -0.3536, -0.9148, -0.1952, -0.3536, -0.9148, -0.1952, -0.3536, -0.9148, -0.1952, -0.6575, -0.3679, 0.6575, -0.6575, -0.3679, 0.6575, -0.6575, -0.3679, 0.6575, 0.6739, -0.3029, -0.6739, 0.6739, -0.3029, -0.6739, 0.6739, -0.3029, -0.6739, 0.6725, -0.3091, 0.6725, 0.6725, -0.3091, 0.6725, 0.6725, -0.3091, 0.6725, -0.3758, 0.1938, -0.9062, -0.3811, 0.0914, -0.92, -0.3811, 0.0914, -0.92, -0.3711, 0.1924, -0.9084, -0.7983, 0.5033, -0.3307, -0.6662, 0.6929, -0.2759, -0.6662, 0.6929, -0.2759, -0.81, 0.4809, -0.3355, -0.9239, -0.3827, -1.277e-07, -0.9239, -0.3827, -1.277e-07, -0.9239, -0.3827, -1.277e-07, -0.9239, -0.3827, -1.277e-07, -0.3307, 0.5033, 0.7983, -0.2759, 0.6929, 0.6662, -0.2759, 0.6929, 0.6662, -0.3355, 0.4809, 0.81, -0.9062, 0.1938, 0.3757, -0.92, 0.0914, 0.3811, -0.92, 0.0914, 0.3811, -0.9084, 0.1924, 0.3711, -0.3827, 0.9239, 4.162e-07, -0.3827, 0.9239, 4.162e-07, -0.3827, 0.9239, 4.162e-07, -0.3827, 0.9239, 4.162e-07, -0.9984, 0.05662, 4.219e-08, -0.9984, 0.05662, 4.219e-08, -0.9984, 0.05662, 4.219e-08, -0.9984, 0.05662, 4.219e-08, 0.0, 0.05662, -0.9984, 0.0, 0.05662, -0.9984, 0.0, 0.05662, -0.9984, 0.0, 0.05662, -0.9984, -3.472e-08, 0.9239, -0.3827, -3.472e-08, 0.9239, -0.3827, -3.472e-08, 0.9239, -0.3827, -3.472e-08, 0.9239, -0.3827, 0.0, 0.05662, 0.9984, 0.0, 0.05662, 0.9984, 0.0, 0.05662, 0.9984, 0.0, 0.05662, 0.9984, 3.472e-08, 0.9239, 0.3827, 3.472e-08, 0.9239, 0.3827, 3.472e-08, 0.9239, 0.3827, 3.472e-08, 0.9239, 0.3827, 0.9984, 0.05662, -4.219e-08, 0.9984, 0.05662, -4.219e-08, 0.9984, 0.05662, -4.219e-08, 0.9984, 0.05662, -4.219e-08, 0.3827, 0.9239, -4.162e-07, 0.3827, 0.9239, -4.162e-07, 0.3827, 0.9239, -4.162e-07, 0.3827, 0.9239, -4.162e-07, 0.3307, 0.5033, -0.7983, 0.2759, 0.6929, -0.6662, 0.2759, 0.6929, -0.6662, 0.3355, 0.4809, -0.81, 0.9062, 0.1938, -0.3759, 0.92, 0.0914, -0.3811, 0.92, 0.0914, -0.3811, 0.9084, 0.1924, -0.3711, 0.3758, 0.1938, 0.9062, 0.3811, 0.0914, 0.92, 0.3811, 0.0914, 0.92, 0.3711, 0.1924, 0.9084, 0.7983, 0.5033, 0.3307, 0.6662, 0.6929, 0.2759, 0.6662, 0.6929, 0.2759, 0.81, 0.4809, 0.3355, 0.9239, -0.3827, 1.277e-07, 0.9239, -0.3827, 1.277e-07, 0.9239, -0.3827, 1.277e-07, 0.9239, -0.3827, 1.277e-07, 1.389e-07, -0.3827, -0.9239, 1.389e-07, -0.3827, -0.9239, 1.389e-07, -0.3827, -0.9239, 1.389e-07, -0.3827, -0.9239, -1.389e-07, -0.3827, 0.9239, -1.389e-07, -0.3827, 0.9239, -1.389e-07, -0.3827, 0.9239, -1.389e-07, -0.3827, 0.9239, -0.6924, 0.2057, -0.6916, -0.7038, 0.09707, -0.7038, -0.7038, 0.09707, -0.7038, -0.6918, 0.2057, -0.6921, 0.8822, -0.2967, 0.3656, 0.9045, -0.2036, 0.3747, 0.9045, -0.2036, 0.3747, 0.8843, -0.2919, 0.3643, 0.3826, 0.021, 0.9237, 0.3826, 0.021, 0.9237, 0.3826, 0.021, 0.9237, 0.3826, 0.021, 0.9237, 0.9237, 0.021, -0.3826, 0.9237, 0.021, -0.3826, 0.9237, 0.021, -0.3826, 0.9237, 0.021, -0.3826, 0.3656, -0.2967, -0.8822, 0.3747, -0.2036, -0.9045, 0.3747, -0.2036, -0.9045, 0.3643, -0.2919, -0.8843, -0.9237, 0.021, 0.3826, -0.9237, 0.021, 0.3826, -0.9237, 0.021, 0.3826, -0.9237, 0.021, 0.3826, -0.3656, -0.2967, 0.8822, -0.3747, -0.2036, 0.9045, -0.3747, -0.2036, 0.9045, -0.3643, -0.2919, 0.8843, -0.8822, -0.2967, -0.3656, -0.9045, -0.2036, -0.3747, -0.9045, -0.2036, -0.3747, -0.8843, -0.2919, -0.3643, -0.3826, 0.021, -0.9237, -0.3826, 0.021, -0.9237, -0.3826, 0.021, -0.9237, -0.3826, 0.021, -0.9237, -0.6717, -0.3133, 0.6713, -0.6905, -0.2158, 0.6905, -0.6905, -0.2158, 0.6905, -0.671, -0.3133, 0.672, 0.9998, 0.01965, 0.0, 0.9998, 0.01965, 0.0, 0.9998, 0.01965, 0.0, 0.9998, 0.01965, 0.0, 0.0, 0.01965, 0.9998, 0.0, 0.01965, 0.9998, 0.0, 0.01965, 0.9998, 0.0, 0.01965, 0.9998, 0.6717, -0.3133, -0.6713, 0.6905, -0.2158, -0.6905, 0.6905, -0.2158, -0.6905, 0.671, -0.3133, -0.672, 0.0, 0.01965, -0.9998, 0.0, 0.01965, -0.9998, 0.0, 0.01965, -0.9998, 0.0, 0.01965, -0.9998, 0.7069, 0.02232, 0.7069, 0.7069, 0.02232, 0.7069, 0.7069, 0.02232, 0.7069, 0.7069, 0.02232, 0.7069, -0.9615, -0.2747, 0.001695, -0.9615, -0.2747, -0.001697, -0.9816, -0.191, 1.576e-08, -0.9816, -0.191, 1.576e-08, 0.6028, 0.5227, 0.6028, 0.6731, 0.3064, 0.6731, 0.6731, 0.3064, 0.6731, 0.6028, 0.5227, 0.6028, 0.0, 0.4592, -0.8883, 0.0, 0.4592, -0.8883, 0.0, 0.2727, -0.9621, 0.0, 0.2727, -0.9621, 0.0, 0.4592, 0.8883, 0.0, 0.4592, 0.8883, 0.0, 0.2727, 0.9621, 0.0, 0.2727, 0.9621, 0.8883, 0.4592, 0.0, 0.8883, 0.4592, 0.0, 0.9621, 0.2727, 0.0, 0.9621, 0.2727, 0.0, -0.3307, 0.5033, -0.7983, -0.3663, 0.2899, -0.8842, -0.3663, 0.2899, -0.8842, -0.3355, 0.4809, -0.81, -0.7983, 0.5033, 0.3307, -0.8842, 0.2899, 0.3663, -0.8842, 0.2899, 0.3663, -0.81, 0.4809, 0.3355, 0.7983, 0.5033, -0.3307, 0.8842, 0.2899, -0.3663, 0.8842, 0.2899, -0.3663, 0.81, 0.4809, -0.3355, 0.3307, 0.5033, 0.7983, 0.3663, 0.2899, 0.8842, 0.3663, 0.2899, 0.8842, 0.3355, 0.4809, 0.81, 0.9237, 0.021, 0.3826, 0.9237, 0.021, 0.3826, 0.9237, 0.021, 0.3826, 0.9237, 0.021, 0.3826, 0.3826, 0.021, -0.9237, 0.3826, 0.021, -0.9237, 0.3826, 0.021, -0.9237, 0.3826, 0.021, -0.9237, -0.3826, 0.021, 0.9237, -0.3826, 0.021, 0.9237, -0.3826, 0.021, 0.9237, -0.3826, 0.021, 0.9237, -0.9237, 0.021, -0.3826, -0.9237, 0.021, -0.3826, -0.9237, 0.021, -0.3826, -0.9237, 0.021, -0.3826, -0.7069, 0.02232, 0.7069, -0.7069, 0.02232, 0.7069, -0.7069, 0.02232, 0.7069, -0.7069, 0.02232, 0.7069, -0.6028, 0.5227, -0.6028, -0.6731, 0.3064, -0.6731, -0.6731, 0.3064, -0.6731, -0.6028, 0.5227, -0.6028, 0.7069, 0.02232, -0.7069, 0.7069, 0.02232, -0.7069, 0.7069, 0.02232, -0.7069, 0.7069, 0.02232, -0.7069, -0.9998, 0.01965, 0.0, -0.9998, 0.01965, 0.0, -0.9998, 0.01965, 0.0, -0.9998, 0.01965, 0.0, 4.935e-05, -0.1475, 0.9891, 4.935e-05, -0.1475, 0.9891, 4.935e-05, -0.1475, 0.9891, 4.935e-05, -0.1475, 0.9891, 0.3009, -0.905, 0.3009, 0.3009, -0.905, 0.3009, 0.3009, -0.905, 0.3009, 0.3009, -0.905, 0.3009, 0.3009, -0.905, 0.3009, 0.2882, -0.9132, -0.2882, 0.2882, -0.9132, -0.2882, 0.2882, -0.9132, -0.2882, 0.2882, -0.9132, -0.2882, 0.2882, -0.9132, -0.2882, -0.06882, -0.9968, 0.04129, -0.06882, -0.9968, 0.04129, -0.06882, -0.9968, 0.04129, -0.06882, -0.9968, 0.04129, 0.03009, -0.9983, -0.05022, 0.03009, -0.9983, -0.05022, 0.03009, -0.9983, -0.05022, 0.03009, -0.9983, -0.05022, -0.0006242, -1.0, 0.0001902, 0.0001925, -1.0, -0.0006325, 0.0001925, -1.0, -0.0006325, -0.0006242, -1.0, 0.0001902, -0.0006333, -1.0, 0.0001929, 0.0001893, -1.0, -0.0006213, 0.0001893, -1.0, -0.0006213, -0.0006333, -1.0, 0.0001929, -0.001475, -1.0, 0.0001536, -0.0006242, -1.0, 0.0001902, -0.0006242, -1.0, 0.0001902, -0.001475, -1.0, 0.0001536, -0.001493, -1.0, -0.000667, -0.0006333, -1.0, 0.0001929, -0.0006333, -1.0, 0.0001929, -0.001493, -1.0, -0.000667, 0.0001893, -1.0, -0.0006213, 0.000152, -1.0, -0.001469, 0.000152, -1.0, -0.001469, 0.0001893, -1.0, -0.0006213, 0.0001925, -1.0, -0.0006325, -0.0006675, -1.0, -0.001493, -0.0006675, -1.0, -0.001493, 0.0001925, -1.0, -0.0006325, -0.0006675, -1.0, -0.001493, -0.001493, -1.0, -0.000667, -0.001493, -1.0, -0.000667, -0.0006675, -1.0, -0.001493, -0.00137, -1.0, -0.001363, -0.00137, -1.0, -0.001363, -0.00137, -1.0, -0.001363, -0.00137, -1.0, -0.001363, -0.00137, -1.0, -0.001363, -0.00137, -1.0, -0.001363, -0.00137, -1.0, -0.001363, -0.00137, -1.0, -0.001363, -0.00137, -1.0, -0.001363, -0.6964, -0.1726, 0.6966, -0.6964, -0.1726, 0.6966, -0.6964, -0.1726, 0.6966, -0.6964, -0.1726, 0.6966, 0.65, -0.1587, 0.7432, 0.65, -0.1587, 0.7432, 0.65, -0.1587, 0.7432, 0.65, -0.1587, 0.7432, 6.367e-05, -0.1785, -0.9839, 6.367e-05, -0.1785, -0.9839, 6.367e-05, -0.1785, -0.9839, 6.367e-05, -0.1785, -0.9839, 0.9886, -0.1503, 5.103e-05, 0.9886, -0.1503, 5.103e-05, 0.9886, -0.1503, 5.103e-05, 0.9886, -0.1503, 5.103e-05, 0.7319, -0.1579, 0.6629, 0.7319, -0.1579, 0.6629, 0.7319, -0.1579, 0.6629, 0.7319, -0.1579, 0.6629, -0.6936, -0.1942, -0.6936, -0.6936, -0.1942, -0.6936, -0.6936, -0.1942, -0.6936, -0.6936, -0.1942, -0.6936, -0.9844, -0.1758, 6.277e-05, -0.9844, -0.1758, 6.277e-05, -0.9844, -0.1758, 6.277e-05, -0.9844, -0.1758, 6.277e-05, 0.6961, -0.1764, -0.6959, 0.6961, -0.1764, -0.6959, 0.6961, -0.1764, -0.6959, 0.6961, -0.1764, -0.6959, 0.7063, 0.04678, -0.7064, 0.7063, 0.04678, -0.7064, 0.7063, 0.04678, -0.7064, 0.7063, 0.04678, -0.7064, -0.9988, 0.04807, -1.655e-05, -0.9988, 0.04807, -1.655e-05, -0.9988, 0.04807, -1.655e-05, -0.9988, 0.04807, -1.655e-05, -0.7061, 0.05228, -0.7061, -0.7061, 0.05228, -0.7061, -0.7061, 0.05228, -0.7061, -0.7061, 0.05228, -0.7061, 0.7313, 0.04314, 0.6807, 0.7313, 0.04314, 0.6807, 0.7313, 0.04314, 0.6807, 0.7313, 0.04314, 0.6807, 0.9992, 0.04029, -1.429e-05, 0.9992, 0.04029, -1.429e-05, 0.9992, 0.04029, -1.429e-05, 0.9992, 0.04029, -1.429e-05, -1.618e-05, 0.04725, -0.9989, -1.618e-05, 0.04725, -0.9989, -1.618e-05, 0.04725, -0.9989, -1.618e-05, 0.04725, -0.9989, 0.6725, 0.04339, 0.7388, 0.6725, 0.04339, 0.7388, 0.6725, 0.04339, 0.7388, 0.6725, 0.04339, 0.7388, -0.7063, 0.04794, 0.7063, -0.7063, 0.04794, 0.7063, -0.7063, 0.04794, 0.7063, -0.7063, 0.04794, 0.7063, -1.444e-05, 0.04111, 0.9992, -1.444e-05, 0.04111, 0.9992, -1.444e-05, 0.04111, 0.9992, -1.444e-05, 0.04111, 0.9992, 0.7071, 0.006806, -0.7071, 0.7071, 0.006806, -0.7071, 0.7071, 0.006806, -0.7071, 0.7071, 0.006806, -0.7071, -1.0, 0.007985, -2.335e-06, -1.0, 0.007985, -2.335e-06, -1.0, 0.007985, -2.335e-06, -1.0, 0.007985, -2.335e-06, -0.7071, 0.008025, -0.7071, -0.7071, 0.008025, -0.7071, -0.7071, 0.008025, -0.7071, -0.7071, 0.008025, -0.7071, 0.7336, 0.007339, 0.6795, 0.7336, 0.007339, 0.6795, 0.7336, 0.007339, 0.6795, 0.7336, 0.007339, 0.6795, 1.0, 0.006261, -2.586e-06, 1.0, 0.006261, -2.586e-06, 1.0, 0.006261, -2.586e-06, 1.0, 0.006261, -2.586e-06, -1.759e-06, 0.006809, -1.0, -1.759e-06, 0.006809, -1.0, -1.759e-06, 0.006809, -1.0, -1.759e-06, 0.006809, -1.0, 0.6706, 0.007448, 0.7418, 0.6706, 0.007448, 0.7418, 0.6706, 0.007448, 0.7418, 0.6706, 0.007448, 0.7418, -0.7071, 0.00847, 0.7071, -0.7071, 0.00847, 0.7071, -0.7071, 0.00847, 0.7071, -0.7071, 0.00847, 0.7071, -2.92e-06, 0.007438, 1.0, -2.92e-06, 0.007438, 1.0, -2.92e-06, 0.007438, 1.0, -2.92e-06, 0.007438, 1.0, -3.984e-05, 0.1167, 0.9932, -3.984e-05, 0.1167, 0.9932, -3.984e-05, 0.1167, 0.9932, -3.984e-05, 0.1167, 0.9932, -0.7006, 0.1362, 0.7004, -0.7006, 0.1362, 0.7004, -0.7006, 0.1362, 0.7004, -0.7006, 0.1362, 0.7004, 0.6738, 0.1237, 0.7285, 0.6738, 0.1237, 0.7285, 0.6738, 0.1237, 0.7285, 0.6738, 0.1237, 0.7285, -4.84e-05, 0.1376, -0.9905, -4.84e-05, 0.1376, -0.9905, -4.84e-05, 0.1376, -0.9905, -4.84e-05, 0.1376, -0.9905, 0.9932, 0.1166, -4.044e-05, 0.9932, 0.1166, -4.044e-05, 0.9932, 0.1166, -4.044e-05, 0.9932, 0.1166, -4.044e-05, 0.7228, 0.1232, 0.68, 0.7228, 0.1232, 0.68, 0.7228, 0.1232, 0.68, 0.7228, 0.1232, 0.68, -0.699, 0.1509, -0.699, -0.699, 0.1509, -0.699, -0.699, 0.1509, -0.699, -0.699, 0.1509, -0.699, -0.9905, 0.1377, -4.825e-05, -0.9905, 0.1377, -4.825e-05, -0.9905, 0.1377, -4.825e-05, -0.9905, 0.1377, -4.825e-05, 0.7004, 0.1362, -0.7006, 0.7004, 0.1362, -0.7006, 0.7004, 0.1362, -0.7006, 0.7004, 0.1362, -0.7006, 0.0, -0.01965, -0.9998, 0.0, -0.01965, -0.9998, 0.0, -0.01965, -0.9998, 0.0, -0.01965, -0.9998, -0.4947, 0.7145, -0.4947, -0.6028, 0.5227, -0.6028, -0.6028, 0.5227, -0.6028, 0.2759, 0.6929, 0.6662, 0.3307, 0.5033, 0.7983, 0.3355, 0.4809, 0.81, 0.276, 0.6929, 0.6662, 0.6662, 0.6929, -0.2759, 0.7983, 0.5033, -0.3307, 0.81, 0.4809, -0.3355, 0.6662, 0.6929, -0.276, -0.6662, 0.6929, 0.2759, -0.7983, 0.5033, 0.3307, -0.81, 0.4809, 0.3355, -0.6662, 0.6929, 0.276, -0.2759, 0.6929, -0.6662, -0.3307, 0.5033, -0.7983, -0.3355, 0.4809, -0.81, -0.276, 0.6929, -0.6662, 0.7436, 0.6687, 0.0, 0.7436, 0.6687, 0.0, 0.8883, 0.4592, 0.0, 0.8883, 0.4592, 0.0, 0.0, 0.6687, 0.7436, 0.0, 0.6687, 0.7436, 0.0, 0.4592, 0.8883, 0.0, 0.4592, 0.8883, 0.0, 0.6687, -0.7436, 0.0, 0.6687, -0.7436, 0.0, 0.4592, -0.8883, 0.0, 0.4592, -0.8883, 0.4947, 0.7145, 0.4947, 0.6028, 0.5227, 0.6028, 0.6028, 0.5227, 0.6028, 0.8842, 0.2899, 0.3663, 0.7983, 0.5033, 0.3307, 0.81, 0.4809, 0.3355, 0.8842, 0.2899, 0.3663, 0.3663, 0.2899, -0.8842, 0.3307, 0.5033, -0.7983, 0.3355, 0.4809, -0.81, 0.3663, 0.2899, -0.8842, -0.3663, 0.2899, 0.8842, -0.3307, 0.5033, 0.7983, -0.3355, 0.4809, 0.81, -0.3663, 0.2899, 0.8842, -0.8842, 0.2899, -0.3663, -0.7983, 0.5033, -0.3307, -0.81, 0.4809, -0.3355, -0.8842, 0.2899, -0.3663, -0.6731, 0.3064, 0.6731, -0.6028, 0.5227, 0.6028, -0.6028, 0.5227, 0.6028, -0.6731, 0.3064, 0.6731, 0.6731, 0.3064, -0.6731, 0.6028, 0.5227, -0.6028, 0.6028, 0.5227, -0.6028, 0.6731, 0.3064, -0.6731, -0.9621, 0.2727, 0.0, -0.9621, 0.2727, 0.0, -0.8883, 0.4592, 0.0, -0.8883, 0.4592, 0.0, -0.9963, 0.08557, 0.0, -0.9963, 0.08557, 0.0, -0.9836, 0.1802, -0.004385, -0.9836, 0.1802, 0.004386, 0.7038, 0.09707, -0.7038, 0.6921, 0.2057, -0.6918, 0.6916, 0.2057, -0.6924, 0.7038, 0.09707, -0.7038, -0.7038, 0.09708, 0.7038, -0.6921, 0.2057, 0.6918, -0.6916, 0.2057, 0.6924, -0.7038, 0.09708, 0.7038, -0.92, 0.0914, -0.3811, -0.9063, 0.1938, -0.3756, -0.9084, 0.1924, -0.3711, -0.92, 0.0914, -0.3811, -0.3811, 0.0914, 0.92, -0.3756, 0.1938, 0.9063, -0.3711, 0.1924, 0.9084, -0.3811, 0.0914, 0.92, 0.3811, 0.0914, -0.92, 0.3756, 0.1938, -0.9063, 0.3711, 0.1924, -0.9084, 0.3811, 0.0914, -0.92, 0.92, 0.0914, 0.3811, 0.9063, 0.1938, 0.3756, 0.9084, 0.1924, 0.3711, 0.92, 0.0914, 0.3811, 0.9063, 0.1938, 0.3756, 0.9199, 0.09425, 0.3806, 0.908, -0.173, 0.3817, 0.9084, 0.1924, 0.3711, -0.6942, -0.1889, -0.6946, -0.6924, 0.2057, -0.6916, -0.6918, 0.2057, -0.6921, -0.7041, 0.09994, -0.7031, 0.3764, -0.1791, 0.909, 0.3758, 0.1938, 0.9062, 0.3711, 0.1924, 0.9084, 0.3826, 0.09206, 0.9193, 0.909, -0.1791, -0.3764, 0.9062, 0.1938, -0.3759, 0.9084, 0.1924, -0.3711, 0.9193, 0.09206, -0.3826, -0.909, -0.1791, 0.3764, -0.9062, 0.1938, 0.3757, -0.9084, 0.1924, 0.3711, -0.9193, 0.09206, 0.3826, -0.3764, -0.1791, -0.909, -0.3758, 0.1938, -0.9062, -0.3711, 0.1924, -0.9084, -0.3826, 0.09206, -0.9193, 0.9963, 0.08628, -0.001564, 0.9866, -0.163, 0.004726, 0.9836, 0.1802, -0.004386, 0.9836, 0.1802, 0.004385, 0.001564, 0.08628, 0.9963, -0.004726, -0.163, 0.9866, 0.004385, 0.1802, 0.9836, -0.004385, 0.1802, 0.9836, -0.001564, 0.08628, -0.9963, 0.004726, -0.163, -0.9866, -0.004386, 0.1802, -0.9836, 0.004385, 0.1802, -0.9836, 0.6905, -0.2158, 0.6905, 0.672, -0.3133, 0.671, 0.6713, -0.3133, 0.6717, 0.6905, -0.2158, 0.6905, 5.053e-08, -0.191, -0.9816, 5.053e-08, -0.191, -0.9816, -0.001695, -0.2747, -0.9615, 0.001696, -0.2747, -0.9615, -5.053e-08, -0.191, 0.9816, -5.053e-08, -0.191, 0.9816, 0.001695, -0.2747, 0.9615, -0.001697, -0.2747, 0.9615, 0.9816, -0.191, 1.576e-08, 0.9816, -0.191, 1.576e-08, 0.9615, -0.2747, -0.001695, 0.9615, -0.2747, 0.001697, -0.3747, -0.2036, -0.9045, -0.3659, -0.2967, -0.8821, -0.3643, -0.2919, -0.8843, -0.3747, -0.2036, -0.9045, -0.9045, -0.2036, 0.3747, -0.8821, -0.2967, 0.3659, -0.8843, -0.2919, 0.3643, -0.9045, -0.2036, 0.3747, 0.9045, -0.2036, -0.3747, 0.8821, -0.2967, -0.3659, 0.8843, -0.2919, -0.3643, 0.9045, -0.2036, -0.3747, 0.3747, -0.2036, 0.9045, 0.3659, -0.2967, 0.8821, 0.3643, -0.2919, 0.8843, 0.3747, -0.2036, 0.9045, -0.6905, -0.2158, -0.6905, -0.672, -0.3133, -0.671, -0.6713, -0.3133, -0.6717, -0.6905, -0.2158, -0.6905, 0.6942, -0.1889, 0.6946, 0.6925, 0.2057, 0.6914, 0.6918, 0.2057, 0.6921, 0.704, 0.09994, 0.7031, -0.9866, -0.163, -0.004726, -0.9963, 0.08628, 0.001564, -0.9615, -0.2747, -0.001697, -0.9615, -0.2747, 0.001695, 0.7031, 0.09994, -0.704, 0.6717, -0.3133, -0.6713, 0.671, -0.3133, -0.672, 0.6946, -0.1889, -0.6942, -0.7031, 0.09994, 0.7041, -0.6717, -0.3133, 0.6713, -0.671, -0.3133, 0.672, -0.6946, -0.1889, 0.6942, -0.9199, 0.09425, -0.3806, -0.8822, -0.2967, -0.3656, -0.8843, -0.2919, -0.3643, -0.908, -0.173, -0.3817, -0.3806, 0.09425, 0.9199, -0.3656, -0.2967, 0.8822, -0.3643, -0.2919, 0.8843, -0.3817, -0.173, 0.908, 0.3806, 0.09425, -0.9199, 0.3656, -0.2967, -0.8822, 0.3643, -0.2919, -0.8843, 0.3817, -0.173, -0.908, -0.8593, 0.06124, -0.5077, -0.8147, 0.2931, -0.5004, -0.6684, 0.3528, -0.6548, -0.7003, 0.1083, -0.7055, -0.5151, 0.07369, -0.854, -0.7003, 0.1083, -0.7055, -0.6684, 0.3528, -0.6548, -0.5081, 0.2989, -0.8077, 0.5013, 0.295, -0.8134, 0.665, 0.3507, -0.6594, 0.7025, 0.1024, -0.7043, 0.4966, 0.07726, -0.8645, 0.665, 0.3507, -0.6594, 0.8163, 0.2926, -0.4981, 0.8601, 0.05935, -0.5066, 0.7025, 0.1024, -0.7043, 0.8163, 0.2926, -0.4981, 0.665, 0.3507, -0.6594, 0.4604, 0.761, -0.4571, 0.5707, 0.7211, -0.3928, 0.5013, 0.295, -0.8134, 0.3972, 0.7197, -0.5695, 0.4604, 0.761, -0.4571, 0.665, 0.3507, -0.6594, 0.4604, 0.761, -0.4571, 0.3972, 0.7197, -0.5695, 0.3112, 0.8978, -0.3116, 0.5707, 0.7211, -0.3928, 0.4604, 0.761, -0.4571, 0.3112, 0.8978, -0.3116, -0.5695, 0.7198, -0.3969, -0.3134, 0.8961, -0.3144, -0.4636, 0.7598, -0.4558, -0.4073, 0.7164, -0.5665, -0.4636, 0.7598, -0.4558, -0.3134, 0.8961, -0.3144, -0.4073, 0.7164, -0.5665, -0.5081, 0.2989, -0.8077, -0.6684, 0.3528, -0.6548, -0.4636, 0.7598, -0.4558, -0.5695, 0.7198, -0.3969, -0.4636, 0.7598, -0.4558, -0.6684, 0.3528, -0.6548, -0.8147, 0.2931, -0.5004, 0.3608, 0.7308, 0.5794, 0.4527, 0.7658, 0.4567, 0.3014, 0.9047, 0.301, 0.5781, 0.7292, 0.3662, 0.3014, 0.9047, 0.301, 0.4527, 0.7658, 0.4567, 0.4772, 0.283, 0.832, 0.6616, 0.3409, 0.6679, 0.4527, 0.7658, 0.4567, 0.3608, 0.7308, 0.5794, 0.8289, 0.2854, 0.4811, 0.5781, 0.7292, 0.3662, 0.4527, 0.7658, 0.4567, 0.6616, 0.3409, 0.6679, 0.8681, 0.03984, 0.4949, 0.8289, 0.2854, 0.4811, 0.6616, 0.3409, 0.6679, 0.7061, 0.07721, 0.7039, 0.4915, 0.03444, 0.8702, 0.7061, 0.07721, 0.7039, 0.6616, 0.3409, 0.6679, 0.4772, 0.283, 0.832, -0.7035, 0.06142, 0.7081, -0.4739, 0.04042, 0.8797, -0.4703, 0.2806, 0.8367, -0.6729, 0.3346, 0.6597, -0.4703, 0.2806, 0.8367, -0.3501, 0.7338, 0.5822, -0.4567, 0.7687, 0.4478, -0.6729, 0.3346, 0.6597, -0.2946, 0.9087, 0.2957, -0.4567, 0.7687, 0.4478, -0.3501, 0.7338, 0.5822, -0.5848, 0.7373, 0.3382, -0.4567, 0.7687, 0.4478, -0.2946, 0.9087, 0.2957, -0.843, 0.2757, 0.4618, -0.6729, 0.3346, 0.6597, -0.4567, 0.7687, 0.4478, -0.5848, 0.7373, 0.3382, -0.6729, 0.3346, 0.6597, -0.843, 0.2757, 0.4618, -0.877, 0.01609, 0.4802, -0.7035, 0.06142, 0.7081, -0.672, -0.3133, -0.671, -0.6942, -0.1889, -0.6946, -0.7041, 0.09994, -0.7031, -0.6713, -0.3133, -0.6717, 0.3659, -0.2967, 0.8821, 0.3764, -0.1791, 0.909, 0.3826, 0.09206, 0.9193, 0.3643, -0.2919, 0.8843, 0.8821, -0.2967, -0.3659, 0.909, -0.1791, -0.3764, 0.9193, 0.09206, -0.3826, 0.8843, -0.2919, -0.3643, -0.8821, -0.2967, 0.3659, -0.909, -0.1791, 0.3764, -0.9193, 0.09206, 0.3826, -0.8843, -0.2919, 0.3643, -0.3659, -0.2967, -0.8821, -0.3764, -0.1791, -0.909, -0.3826, 0.09206, -0.9193, -0.3643, -0.2919, -0.8843, 0.9615, -0.2747, 0.001697, 0.9615, -0.2747, -0.001695, 0.9866, -0.163, 0.004726, 0.9963, 0.08628, -0.001564, -0.001697, -0.2747, 0.9615, 0.001695, -0.2747, 0.9615, -0.004726, -0.163, 0.9866, 0.001564, 0.08628, 0.9963, 0.001696, -0.2747, -0.9615, -0.001695, -0.2747, -0.9615, 0.004726, -0.163, -0.9866, -0.001564, 0.08628, -0.9963, 0.672, -0.3133, 0.671, 0.6942, -0.1889, 0.6946, 0.704, 0.09994, 0.7031, 0.6713, -0.3133, 0.6717, -0.9836, 0.1802, 0.004386, -0.9836, 0.1802, -0.004385, -0.9963, 0.08628, 0.001564, -0.9866, -0.163, -0.004726, 0.6921, 0.2057, -0.6918, 0.7031, 0.09994, -0.704, 0.6946, -0.1889, -0.6942, 0.6916, 0.2057, -0.6924, -0.6921, 0.2057, 0.6918, -0.7031, 0.09994, 0.7041, -0.6946, -0.1889, 0.6942, -0.6916, 0.2057, 0.6924, -0.9063, 0.1938, -0.3756, -0.9199, 0.09425, -0.3806, -0.908, -0.173, -0.3817, -0.9084, 0.1924, -0.3711, -0.3756, 0.1938, 0.9063, -0.3806, 0.09425, 0.9199, -0.3817, -0.173, 0.908, -0.3711, 0.1924, 0.9084, 0.3756, 0.1938, -0.9063, 0.3806, 0.09425, -0.9199, 0.3817, -0.173, -0.908, 0.3711, 0.1924, -0.9084, 0.9199, 0.09425, 0.3806, 0.8822, -0.2967, 0.3656, 0.8843, -0.2919, 0.3643, 0.908, -0.173, 0.3817, -0.5781, -0.3917, 0.7158, -0.5781, -0.3917, 0.7158, -0.5781, -0.3917, 0.7158, -0.5767, 0.7166, 0.3923, -0.5767, 0.7166, 0.3923, -0.5767, 0.7166, 0.3923, 0.5778, 0.3916, -0.7161, 0.5778, 0.3916, -0.7161, 0.5778, 0.3916, -0.7161, -0.5768, -0.7167, -0.392, -0.5768, -0.7167, -0.392, -0.5768, -0.7167, -0.392, -0.5779, 0.3917, -0.716, -0.5779, 0.3917, -0.716, -0.5779, 0.3917, -0.716, 0.5764, -0.7168, -0.3924, 0.5764, -0.7168, -0.3924, 0.5764, -0.7168, -0.3924, 0.5767, 0.7166, 0.3923, 0.5767, 0.7166, 0.3923, 0.5767, 0.7166, 0.3923, 0.5782, -0.3917, 0.7157, 0.5782, -0.3917, 0.7157, 0.5782, -0.3917, 0.7157, 0.0, -0.9621, 0.2727, 0.0, -0.9621, 0.2727, 0.0, -0.9621, 0.2727, 0.0, -0.9621, 0.2727, 1.0, 0.0, 0.0, 1.0, 0.0, 0.0, 1.0, 0.0, 0.0, 1.0, 0.0, 0.0, 0.0, 0.2727, 0.9621, 0.0, 0.2727, 0.9621, 0.0, 0.2727, 0.9621, 0.0, 0.2727, 0.9621, -1.0, 0.0, 0.0, -1.0, 0.0, 0.0, -1.0, 0.0, 0.0, -1.0, 0.0, 0.0, 0.0, 0.9621, -0.2727, 0.0, 0.9621, -0.2727, 0.0, 0.9621, -0.2727, 0.0, 0.9621, -0.2727, -0.5774, -0.7129, -0.398, -0.5774, -0.7129, -0.398, -0.5774, -0.7129, -0.398, -0.5774, -0.398, 0.7129, -0.5774, -0.398, 0.7129, -0.5774, -0.398, 0.7129, -0.5773, 0.398, -0.7129, -0.5773, 0.398, -0.7129, -0.5773, 0.398, -0.7129, -0.5773, 0.7129, 0.398, -0.5773, 0.7129, 0.398, -0.5773, 0.7129, 0.398, 0.5774, -0.7129, -0.398, 0.5774, -0.7129, -0.398, 0.5774, -0.7129, -0.398, 0.5773, -0.398, 0.7129, 0.5773, -0.398, 0.7129, 0.5773, -0.398, 0.7129, 0.5773, 0.398, -0.7129, 0.5773, 0.398, -0.7129, 0.5773, 0.398, -0.7129, 0.5773, 0.7129, 0.398, 0.5773, 0.7129, 0.398, 0.5773, 0.7129, 0.398, -0.7071, -0.1928, -0.6803, -0.7071, -0.1928, -0.6803, -0.7071, -0.1928, -0.6803, -0.7071, -0.1928, -0.6803, -0.7071, -0.6803, 0.1928, -0.7071, -0.6803, 0.1928, -0.7071, -0.6803, 0.1928, -0.7071, -0.6803, 0.1928, -0.7071, 0.1928, 0.6803, -0.7071, 0.1928, 0.6803, -0.7071, 0.1928, 0.6803, -0.7071, 0.1928, 0.6803, -0.7071, 0.6803, -0.1928, -0.7071, 0.6803, -0.1928, -0.7071, 0.6803, -0.1928, -0.7071, 0.6803, -0.1928, 0.0, 0.4875, -0.8731, 0.0, 0.4875, -0.8731, 0.0, 0.4875, -0.8731, 0.0, 0.4875, -0.8731, 0.0, 0.8731, 0.4875, 0.0, 0.8731, 0.4875, 0.0, 0.8731, 0.4875, 0.0, 0.8731, 0.4875, 0.7071, 0.6803, -0.1928, 0.7071, 0.6803, -0.1928, 0.7071, 0.6803, -0.1928, 0.7071, 0.6803, -0.1928, 0.7071, -0.1928, -0.6803, 0.7071, -0.1928, -0.6803, 0.7071, -0.1928, -0.6803, 0.7071, -0.1928, -0.6803, 0.7071, 0.1928, 0.6803, 0.7071, 0.1928, 0.6803, 0.7071, 0.1928, 0.6803, 0.7071, 0.1928, 0.6803, 0.7071, -0.6803, 0.1928, 0.7071, -0.6803, 0.1928, 0.7071, -0.6803, 0.1928, 0.7071, -0.6803, 0.1928, 0.0, -0.8731, -0.4875, 0.0, -0.8731, -0.4875, 0.0, -0.8731, -0.4875, 0.0, -0.8731, -0.4875, 0.0, -0.4875, 0.8731, 0.0, -0.4875, 0.8731, 0.0, -0.4875, 0.8731, 0.0, -0.4875, 0.8731, 0.0, -0.2727, -0.9621, 0.0, -0.2727, -0.9621, 0.0, -0.2727, -0.9621, 0.0, -0.2727, -0.9621])] * 3)])

# ---- objects
ob_cube_001 = bpy.data.objects.new('Cube.001', me_cube_002)

# ---- transforms, parenting, visibility, modifiers, constraints
ob_cube_001.location = (0.0, 0.0, 0.0)
ob_cube_001.rotation_euler = (-1.629e-07, 0.0, 0.0)
ob_cube_001.color = (0.8, 0.8, 0.8, 1.0)

# ---- collection membership
col_collection.objects.link(ob_cube_001)

# ---- scene / render settings (as saved in the file)
scene.frame_start = 1; scene.frame_end = 250; scene.frame_set(1)
scene.render.engine = 'BLENDER_EEVEE_NEXT'
scene.cycles.sampling_pattern = 'TABULATED_SOBOL'
scene.eevee.ray_tracing_options.trace_max_roughness = 0.0
bpy.context.view_layer.update()

# ---- added for rendering (the .blend has no active camera and no usable light): camera, sun
cam_auto = bpy.data.cameras.new('AutoCamera')
cam_auto.lens = 50.0
cam_auto.sensor_width = 36.0
cam_auto.clip_end = 1000.0
ob_auto_camera = bpy.data.objects.new('AutoCamera', cam_auto)
scene.collection.objects.link(ob_auto_camera)
ob_auto_camera.location = (21.3031, -25.4041, 18.2536)
ob_auto_camera.rotation_euler = (1.09748, -7.21219e-08, 0.694738)
scene.camera = ob_auto_camera
light_auto_sun = bpy.data.lights.new('AutoSun', 'SUN')
light_auto_sun.energy = 3.0
light_auto_sun.angle = 0.0523599
ob_auto_sun = bpy.data.objects.new('AutoSun', light_auto_sun)
scene.collection.objects.link(ob_auto_sun)
ob_auto_sun.rotation_euler = (0.872665, 0.174533, 0.523599)
bpy.context.view_layer.update()
